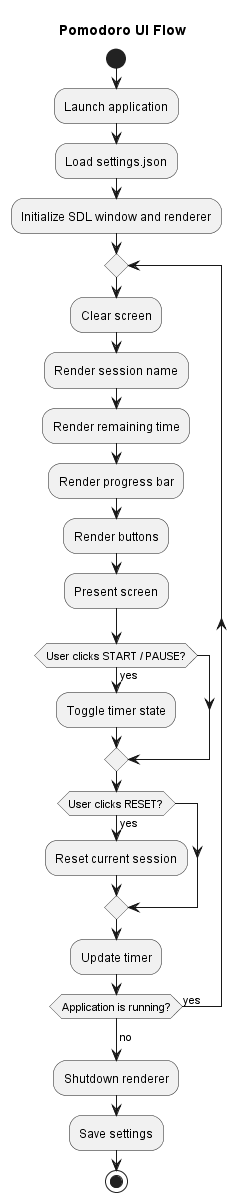

The diagram above was rendered by PlantUML. Its source (embedded in the PNG):
@startuml
title Pomodoro UI Flow

start

:Launch application;

:Load settings.json;

:Initialize SDL window and renderer;

repeat

  :Clear screen;

  :Render session name;

  :Render remaining time;

  :Render progress bar;

  :Render buttons;

  :Present screen;

  if (User clicks START / PAUSE?) then (yes)
    :Toggle timer state;
  endif

  if (User clicks RESET?) then (yes)
    :Reset current session;
  endif

  :Update timer;

repeat while (Application is running?) is (yes)
->no;

:Shutdown renderer;

:Save settings;

stop

@enduml